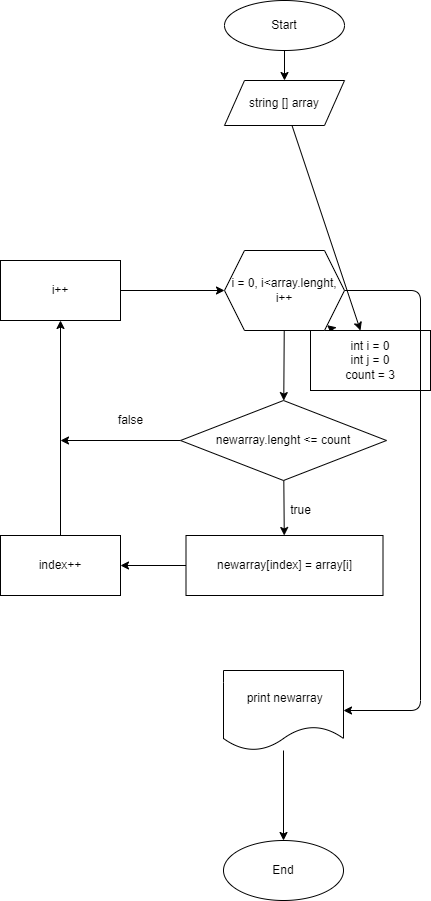

The diagram above was exported from draw.io. Its source (the exported page's mxGraphModel, read from the mxfile embedded in the PNG):
<mxGraphModel dx="550" dy="526" grid="1" gridSize="10" guides="1" tooltips="1" connect="1" arrows="1" fold="1" page="1" pageScale="1" pageWidth="827" pageHeight="1169" math="0" shadow="0">
  <root>
    <mxCell id="0" />
    <mxCell id="1" parent="0" />
    <mxCell id="4" value="" style="edgeStyle=none;html=1;" parent="1" source="2" target="3" edge="1">
      <mxGeometry relative="1" as="geometry" />
    </mxCell>
    <mxCell id="2" value="Start" style="ellipse;whiteSpace=wrap;html=1;" parent="1" vertex="1">
      <mxGeometry x="354" y="20" width="120" height="50" as="geometry" />
    </mxCell>
    <mxCell id="6" value="" style="edgeStyle=none;html=1;" parent="1" source="3" target="5" edge="1">
      <mxGeometry relative="1" as="geometry" />
    </mxCell>
    <mxCell id="3" value="string [] array" style="shape=parallelogram;perimeter=parallelogramPerimeter;whiteSpace=wrap;html=1;fixedSize=1;" parent="1" vertex="1">
      <mxGeometry x="354" y="100" width="120" height="45" as="geometry" />
    </mxCell>
    <mxCell id="8" value="" style="edgeStyle=none;html=1;" parent="1" source="5" target="7" edge="1">
      <mxGeometry relative="1" as="geometry" />
    </mxCell>
    <mxCell id="5" value="int i = 0&lt;br&gt;int j = 0&lt;br&gt;count = 3" style="whiteSpace=wrap;html=1;" parent="1" vertex="1">
      <mxGeometry x="440" y="350" width="120" height="60" as="geometry" />
    </mxCell>
    <mxCell id="10" value="" style="edgeStyle=none;html=1;" parent="1" source="7" target="9" edge="1">
      <mxGeometry relative="1" as="geometry" />
    </mxCell>
    <mxCell id="22" value="" style="edgeStyle=none;html=1;" parent="1" source="7" target="21" edge="1">
      <mxGeometry relative="1" as="geometry">
        <Array as="points">
          <mxPoint x="550" y="310" />
          <mxPoint x="550" y="730" />
        </Array>
      </mxGeometry>
    </mxCell>
    <mxCell id="7" value="i = 0, i&amp;lt;array.lenght, i++" style="shape=hexagon;perimeter=hexagonPerimeter2;whiteSpace=wrap;html=1;fixedSize=1;" parent="1" vertex="1">
      <mxGeometry x="354" y="270" width="120" height="80" as="geometry" />
    </mxCell>
    <mxCell id="12" value="" style="edgeStyle=none;html=1;" parent="1" source="9" target="11" edge="1">
      <mxGeometry relative="1" as="geometry" />
    </mxCell>
    <mxCell id="18" style="edgeStyle=none;html=1;" parent="1" source="9" edge="1">
      <mxGeometry relative="1" as="geometry">
        <mxPoint x="190" y="460" as="targetPoint" />
      </mxGeometry>
    </mxCell>
    <mxCell id="9" value="newarray.lenght &amp;lt;= count" style="rhombus;whiteSpace=wrap;html=1;" parent="1" vertex="1">
      <mxGeometry x="310" y="420" width="206" height="80" as="geometry" />
    </mxCell>
    <mxCell id="15" value="" style="edgeStyle=none;html=1;" parent="1" source="11" target="14" edge="1">
      <mxGeometry relative="1" as="geometry" />
    </mxCell>
    <mxCell id="11" value="newarray[index] = array[i]" style="whiteSpace=wrap;html=1;" parent="1" vertex="1">
      <mxGeometry x="315.5" y="555" width="197" height="60" as="geometry" />
    </mxCell>
    <mxCell id="13" value="true" style="text;html=1;align=center;verticalAlign=middle;resizable=0;points=[];autosize=1;strokeColor=none;fillColor=none;" parent="1" vertex="1">
      <mxGeometry x="410" y="520" width="40" height="20" as="geometry" />
    </mxCell>
    <mxCell id="17" value="" style="edgeStyle=none;html=1;" parent="1" source="14" target="16" edge="1">
      <mxGeometry relative="1" as="geometry" />
    </mxCell>
    <mxCell id="14" value="index++" style="whiteSpace=wrap;html=1;" parent="1" vertex="1">
      <mxGeometry x="130" y="555" width="120" height="60" as="geometry" />
    </mxCell>
    <mxCell id="19" style="edgeStyle=none;html=1;entryX=0;entryY=0.5;entryDx=0;entryDy=0;" parent="1" source="16" target="7" edge="1">
      <mxGeometry relative="1" as="geometry" />
    </mxCell>
    <mxCell id="16" value="i++" style="whiteSpace=wrap;html=1;" parent="1" vertex="1">
      <mxGeometry x="130" y="280" width="120" height="60" as="geometry" />
    </mxCell>
    <mxCell id="20" value="false" style="text;html=1;align=center;verticalAlign=middle;resizable=0;points=[];autosize=1;strokeColor=none;fillColor=none;" parent="1" vertex="1">
      <mxGeometry x="240" y="430" width="40" height="20" as="geometry" />
    </mxCell>
    <mxCell id="24" value="" style="edgeStyle=none;html=1;" parent="1" source="21" target="23" edge="1">
      <mxGeometry relative="1" as="geometry" />
    </mxCell>
    <mxCell id="21" value="&amp;nbsp;print newarray" style="shape=document;whiteSpace=wrap;html=1;boundedLbl=1;" parent="1" vertex="1">
      <mxGeometry x="353" y="690" width="120" height="80" as="geometry" />
    </mxCell>
    <mxCell id="23" value="End" style="ellipse;whiteSpace=wrap;html=1;" parent="1" vertex="1">
      <mxGeometry x="353" y="860" width="120" height="60" as="geometry" />
    </mxCell>
  </root>
</mxGraphModel>